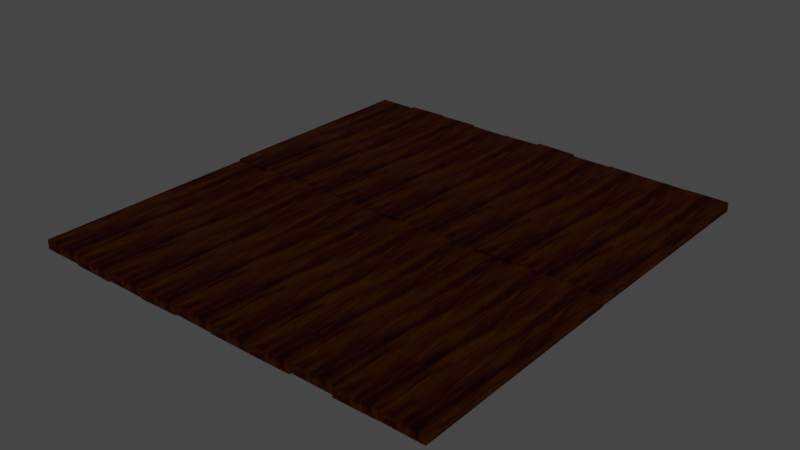 # Source: drewno.blend  (saved by Blender 2.80.75; exported with 4.5.12 LTS)
import bpy
from mathutils import Matrix  # noqa: F401  (used for matrix-valued properties, if any)

bpy.ops.wm.read_factory_settings(use_empty=True)
scene = bpy.context.scene
scene.name = 'Scene'

# ---- collections
col_collection = bpy.data.collections.new('Collection'); scene.collection.children.link(col_collection)

# ---- materials (node trees are filled in below, after node groups)
mat_material = bpy.data.materials.new('Material')

# ---- material node trees
mat_material.use_nodes = True; mat_material.node_tree.nodes.clear()
_N = mat_material.node_tree.nodes; _L = mat_material.node_tree.links
n0 = _N.new('ShaderNodeTexCoord'); n0.name = 'Texture Coordinate.001'; n0.location = (-1197, -577)
n1 = _N.new('ShaderNodeMapping'); n1.name = 'Mapping.001'; n1.location = (-987, -560)
n1.vector_type = 'VECTOR'
n1.inputs[3].default_value = (1.0, 0.1, 1.0)
n2 = _N.new('ShaderNodeTexNoise'); n2.name = 'Noise Texture'; n2.location = (-697, -622)
n2.inputs[2].default_value = 2.1
n3 = _N.new('ShaderNodeTexNoise'); n3.name = 'Noise Texture.001'; n3.location = (-470, -630)
n3.inputs[2].default_value = 2.0
n3.inputs[8].default_value = 1.45
n4 = _N.new('ShaderNodeTexNoise'); n4.name = 'Musgrave Texture.002'; n4.location = (330, 67)
n4.width = 150
n4.normalize = False
n4.inputs[2].default_value = 100.0
n4.inputs[3].default_value = 1.0
n4.inputs[4].default_value = 1.0
n4.inputs[5].default_value = 1.0
n5 = _N.new('ShaderNodeTexNoise'); n5.name = 'Musgrave Texture.001'; n5.location = (323, 382)
n5.width = 150
n5.normalize = False
n5.inputs[2].default_value = 50.0
n5.inputs[3].default_value = 0.0
n5.inputs[4].default_value = 1.0
n5.inputs[5].default_value = 1.0
n6 = _N.new('ShaderNodeTexNoise'); n6.name = 'Musgrave Texture'; n6.location = (156, 164)
n6.width = 150
n6.normalize = False
n6.inputs[2].default_value = 2.0
n6.inputs[3].default_value = 1.0
n6.inputs[4].default_value = 1.0
n6.inputs[5].default_value = 1.0
n7 = _N.new('ShaderNodeMix'); n7.name = 'Mix.001'; n7.location = (781, 105)
n7.data_type = 'RGBA'
n7.inputs[0].default_value = 0.7083
n8 = _N.new('ShaderNodeMapping'); n8.name = 'Mapping.004'; n8.location = (-472, -96)
n8.inputs[1].default_value = (0.0, 0.3, 0.0)
n9 = _N.new('ShaderNodeTexCoord'); n9.name = 'Texture Coordinate'; n9.location = (-1627, 218)
n10 = _N.new('ShaderNodeMapping'); n10.name = 'Mapping'; n10.location = (-1336, 178)
n10.inputs[3].default_value = (1.0, 0.1, 1.0)
n11 = _N.new('ShaderNodeVectorCurve'); n11.name = 'Vector Curves'; n11.location = (-990, 176)
_c = n11.mapping.curves[0]
while len(_c.points) > 2: _c.points.remove(_c.points[-1])
_c.points[0].location = (-1.0, -1.0); _c.points[0].handle_type = 'AUTO'
_c.points[1].location = (-0.25455, -0.4125); _c.points[1].handle_type = 'AUTO'
_p = _c.points.new(0.44545, 0.2875); _p.handle_type = 'AUTO'
_p = _c.points.new(1.0, 1.0); _p.handle_type = 'AUTO'
_c = n11.mapping.curves[1]
while len(_c.points) > 2: _c.points.remove(_c.points[-1])
_c.points[0].location = (-1.0, -1.0); _c.points[0].handle_type = 'AUTO'
_c.points[1].location = (-0.31818, -0.4); _c.points[1].handle_type = 'AUTO'
_p = _c.points.new(0.55455, 0.125); _p.handle_type = 'AUTO'
_p = _c.points.new(1.0, 1.0); _p.handle_type = 'AUTO'
n11.mapping.update()
n12 = _N.new('ShaderNodeMapping'); n12.name = 'Mapping.002'; n12.location = (-571, 256)
n12.inputs[1].default_value = (0.0, 5.0, 0.0)
n13 = _N.new('ShaderNodeMix'); n13.name = 'Mix.004'; n13.location = (1064, 715)
n13.data_type = 'RGBA'
n13.inputs[6].default_value = (0.08346, 0.03524, 0.01687, 1.0)
n13.inputs[7].default_value = (0.7476, 0.2793, 0.01908, 1.0)
n14 = _N.new('ShaderNodeMix'); n14.name = 'Mix.003'; n14.location = (872, 495)
n14.data_type = 'RGBA'
n14.blend_type = 'BURN'
n14.inputs[0].default_value = 0.1083
n15 = _N.new('ShaderNodeMix'); n15.name = 'Mix'; n15.location = (545, 435)
n15.data_type = 'RGBA'
n15.blend_type = 'OVERLAY'
n15.inputs[0].default_value = 1.0
n16 = _N.new('ShaderNodeMix'); n16.name = 'Mix.005'; n16.location = (1220, 628)
n16.data_type = 'RGBA'
n16.blend_type = 'BURN'
n16.inputs[0].default_value = 0.125
n17 = _N.new('ShaderNodeEmission'); n17.name = 'Emission Viewer'; n17.location = (1462, 646)
n17.label = 'Viewer'
n17.hide = True
n18 = _N.new('ShaderNodeOutputMaterial'); n18.name = 'Material Output'; n18.location = (2091, 489)
n19 = _N.new('ShaderNodeBsdfPrincipled'); n19.name = 'Principled BSDF'; n19.location = (1537, 524)
n19.distribution = 'GGX'
n19.subsurface_method = 'BURLEY'
n19.inputs[2].default_value = 0.7609
n19.inputs[3].default_value = 1.45
n19.inputs[13].default_value = 0.2174
n19.inputs[27].default_value = (0.0, 0.0, 0.0, 1.0)
n19.inputs[28].default_value = 1.0
n20 = _N.new('ShaderNodeObjectInfo'); n20.name = 'Object Info'; n20.location = (-466, 533)
n21 = _N.new('ShaderNodeMix'); n21.name = 'Mix.002'; n21.location = (-61, 396)
n21.data_type = 'RGBA'
n22 = _N.new('ShaderNodeVectorMath'); n22.name = 'Vector Math'; n22.location = (0, 0)
n22.operation = 'MINIMUM'
n22.inputs[1].default_value = (1.0, 1.0, 1.0)
_L.new(n10.outputs[0], n11.inputs[1])
_L.new(n6.outputs[0], n5.inputs[0])
_L.new(n6.outputs[0], n4.inputs[0])
_L.new(n5.outputs[0], n15.inputs[6])
_L.new(n4.outputs[0], n15.inputs[7])
_L.new(n0.outputs[3], n1.inputs[0])
_L.new(n2.outputs[1], n3.inputs[0])
_L.new(n15.outputs[2], n7.inputs[6])
_L.new(n3.outputs[0], n7.inputs[7])
_L.new(n9.outputs[3], n10.inputs[0])
_L.new(n11.outputs[0], n12.inputs[0])
_L.new(n12.outputs[0], n21.inputs[6])
_L.new(n11.outputs[0], n8.inputs[0])
_L.new(n21.outputs[2], n6.inputs[0])
_L.new(n8.outputs[0], n21.inputs[7])
_L.new(n7.outputs[2], n14.inputs[6])
_L.new(n7.outputs[2], n14.inputs[7])
_L.new(n14.outputs[2], n13.inputs[0])
_L.new(n13.outputs[2], n16.inputs[6])
_L.new(n14.outputs[2], n16.inputs[7])
_L.new(n16.outputs[2], n19.inputs[0])
_L.new(n19.outputs[0], n18.inputs[0])
_L.new(n20.outputs[5], n21.inputs[0])
_L.new(n22.outputs[0], n2.inputs[0])
_L.new(n1.outputs[0], n22.inputs[0])
n18.is_active_output = True

# ---- world
world_world = bpy.data.worlds.new('World'); scene.world = world_world
world_world.use_nodes = True; world_world.node_tree.nodes.clear()
_N = world_world.node_tree.nodes; _L = world_world.node_tree.links
n0 = _N.new('ShaderNodeOutputWorld'); n0.name = 'World Output'; n0.location = (300, 300)
n1 = _N.new('ShaderNodeBackground'); n1.name = 'Background'; n1.location = (10, 300)
n1.inputs[0].default_value = (0.05088, 0.05088, 0.05088, 1.0)
_L.new(n1.outputs[0], n0.inputs[0])
n0.is_active_output = True
world_world.color = (0.05088, 0.05088, 0.05088)
world_world.use_sun_shadow = False
world_world.sun_shadow_jitter_overblur = 0.0

# ---- meshes
me_cube = bpy.data.meshes.new('Cube')
me_cube.from_pydata([(1.0, 5.368, 0.2208), (1.0, 5.368, -0.2208), (1.0, -5.368, 0.2208), (1.0, -5.368, -0.2208), (-1.0, 5.368, 0.2208), (-1.0, 5.368, -0.2208), (-1.0, -5.368, 0.2208), (-1.0, -5.368, -0.2208)], [], [(0, 4, 6, 2), (3, 2, 6, 7), (7, 6, 4, 5), (5, 1, 3, 7), (1, 0, 2, 3), (5, 4, 0, 1)])
_uv = me_cube.uv_layers.new(name='UVMap')
_uv.uv.foreach_set('vector', [0.4397, 0.0, 0.6897, 0.0, 0.6897, 0.25, 0.4397, 0.25, 0.4397, 0.25, 0.6897, 0.25, 0.6897, 0.5, 0.4397, 0.5, 0.4397, 0.5, 0.6897, 0.5, 0.6897, 0.75, 0.4397, 0.75, 0.4397, 0.75, 0.6897, 0.75, 0.6897, 1.0, 0.4397, 1.0, 0.1897, 0.5, 0.4397, 0.5, 0.4397, 0.75, 0.1897, 0.75, 0.6897, 0.5, 0.9397, 0.5, 0.9397, 0.75, 0.6897, 0.75])
me_cube.materials.append(mat_material)
me_cube.use_remesh_preserve_volume = False
me_cube.use_remesh_preserve_attributes = False
me_cube.use_mirror_vertex_groups = False
me_cube.update()
me_cube_001 = bpy.data.meshes.new('Cube.001')
me_cube_001.from_pydata([(1.0, 5.368, 0.2208), (1.0, 5.368, -0.2208), (1.0, -5.368, 0.2208), (1.0, -5.368, -0.2208), (-1.0, 5.368, 0.2208), (-1.0, 5.368, -0.2208), (-1.0, -5.368, 0.2208), (-1.0, -5.368, -0.2208)], [], [(0, 4, 6, 2), (3, 2, 6, 7), (7, 6, 4, 5), (5, 1, 3, 7), (1, 0, 2, 3), (5, 4, 0, 1)])
_uv = me_cube_001.uv_layers.new(name='UVMap')
_uv.uv.foreach_set('vector', [0.375, 0.0, 0.625, 0.0, 0.625, 0.25, 0.375, 0.25, 0.375, 0.25, 0.625, 0.25, 0.625, 0.5, 0.375, 0.5, 0.375, 0.5, 0.625, 0.5, 0.625, 0.75, 0.375, 0.75, 0.375, 0.75, 0.625, 0.75, 0.625, 1.0, 0.375, 1.0, 0.125, 0.5, 0.375, 0.5, 0.375, 0.75, 0.125, 0.75, 0.625, 0.5, 0.875, 0.5, 0.875, 0.75, 0.625, 0.75])
me_cube_001.materials.append(mat_material)
me_cube_001.use_remesh_preserve_volume = False
me_cube_001.use_remesh_preserve_attributes = False
me_cube_001.use_mirror_vertex_groups = False
me_cube_001.update()
me_cube_002 = bpy.data.meshes.new('Cube.002')
me_cube_002.from_pydata([(1.0, 5.368, 0.2208), (1.0, 5.368, -0.2208), (1.0, -5.368, 0.2208), (1.0, -5.368, -0.2208), (-1.0, 5.368, 0.2208), (-1.0, 5.368, -0.2208), (-1.0, -5.368, 0.2208), (-1.0, -5.368, -0.2208)], [], [(0, 4, 6, 2), (3, 2, 6, 7), (7, 6, 4, 5), (5, 1, 3, 7), (1, 0, 2, 3), (5, 4, 0, 1)])
_uv = me_cube_002.uv_layers.new(name='UVMap')
_uv.uv.foreach_set('vector', [0.3822, 0.0, 0.6322, 0.0, 0.6322, 0.25, 0.3822, 0.25, 0.3822, 0.25, 0.6322, 0.25, 0.6322, 0.5, 0.3822, 0.5, 0.3822, 0.5, 0.6322, 0.5, 0.6322, 0.75, 0.3822, 0.75, 0.3822, 0.75, 0.6322, 0.75, 0.6322, 1.0, 0.3822, 1.0, 0.1322, 0.5, 0.3822, 0.5, 0.3822, 0.75, 0.1322, 0.75, 0.6322, 0.5, 0.8822, 0.5, 0.8822, 0.75, 0.6322, 0.75])
me_cube_002.materials.append(mat_material)
me_cube_002.use_remesh_preserve_volume = False
me_cube_002.use_remesh_preserve_attributes = False
me_cube_002.use_mirror_vertex_groups = False
me_cube_002.update()
me_cube_003 = bpy.data.meshes.new('Cube.003')
me_cube_003.from_pydata([(1.0, 5.368, 0.2208), (1.0, 5.368, -0.2208), (1.0, -5.368, 0.2208), (1.0, -5.368, -0.2208), (-1.0, 5.368, 0.2208), (-1.0, 5.368, -0.2208), (-1.0, -5.368, 0.2208), (-1.0, -5.368, -0.2208)], [], [(0, 4, 6, 2), (3, 2, 6, 7), (7, 6, 4, 5), (5, 1, 3, 7), (1, 0, 2, 3), (5, 4, 0, 1)])
_uv = me_cube_003.uv_layers.new(name='UVMap')
_uv.uv.foreach_set('vector', [0.3894, 0.0, 0.6394, 0.0, 0.6394, 0.25, 0.3894, 0.25, 0.3894, 0.25, 0.6394, 0.25, 0.6394, 0.5, 0.3894, 0.5, 0.3894, 0.5, 0.6394, 0.5, 0.6394, 0.75, 0.3894, 0.75, 0.3894, 0.75, 0.6394, 0.75, 0.6394, 1.0, 0.3894, 1.0, 0.1394, 0.5, 0.3894, 0.5, 0.3894, 0.75, 0.1394, 0.75, 0.6394, 0.5, 0.8894, 0.5, 0.8894, 0.75, 0.6394, 0.75])
me_cube_003.materials.append(mat_material)
me_cube_003.use_remesh_preserve_volume = False
me_cube_003.use_remesh_preserve_attributes = False
me_cube_003.use_mirror_vertex_groups = False
me_cube_003.update()
me_cube_004 = bpy.data.meshes.new('Cube.004')
me_cube_004.from_pydata([(1.0, 5.368, 0.2208), (1.0, 5.368, -0.2208), (1.0, -5.368, 0.2208), (1.0, -5.368, -0.2208), (-1.0, 5.368, 0.2208), (-1.0, 5.368, -0.2208), (-1.0, -5.368, 0.2208), (-1.0, -5.368, -0.2208)], [], [(0, 4, 6, 2), (3, 2, 6, 7), (7, 6, 4, 5), (5, 1, 3, 7), (1, 0, 2, 3), (5, 4, 0, 1)])
_uv = me_cube_004.uv_layers.new(name='UVMap')
_uv.uv.foreach_set('vector', [0.3966, 0.0, 0.6466, 0.0, 0.6466, 0.25, 0.3966, 0.25, 0.3966, 0.25, 0.6466, 0.25, 0.6466, 0.5, 0.3966, 0.5, 0.3966, 0.5, 0.6466, 0.5, 0.6466, 0.75, 0.3966, 0.75, 0.3966, 0.75, 0.6466, 0.75, 0.6466, 1.0, 0.3966, 1.0, 0.1466, 0.5, 0.3966, 0.5, 0.3966, 0.75, 0.1466, 0.75, 0.6466, 0.5, 0.8966, 0.5, 0.8966, 0.75, 0.6466, 0.75])
me_cube_004.materials.append(mat_material)
me_cube_004.use_remesh_preserve_volume = False
me_cube_004.use_remesh_preserve_attributes = False
me_cube_004.use_mirror_vertex_groups = False
me_cube_004.update()
me_cube_005 = bpy.data.meshes.new('Cube.005')
me_cube_005.from_pydata([(1.0, 5.368, 0.2208), (1.0, 5.368, -0.2208), (1.0, -5.368, 0.2208), (1.0, -5.368, -0.2208), (-1.0, 5.368, 0.2208), (-1.0, 5.368, -0.2208), (-1.0, -5.368, 0.2208), (-1.0, -5.368, -0.2208)], [], [(0, 4, 6, 2), (3, 2, 6, 7), (7, 6, 4, 5), (5, 1, 3, 7), (1, 0, 2, 3), (5, 4, 0, 1)])
_uv = me_cube_005.uv_layers.new(name='UVMap')
_uv.uv.foreach_set('vector', [0.4038, 0.0, 0.6538, 0.0, 0.6538, 0.25, 0.4038, 0.25, 0.4038, 0.25, 0.6538, 0.25, 0.6538, 0.5, 0.4038, 0.5, 0.4038, 0.5, 0.6538, 0.5, 0.6538, 0.75, 0.4038, 0.75, 0.4038, 0.75, 0.6538, 0.75, 0.6538, 1.0, 0.4038, 1.0, 0.1538, 0.5, 0.4038, 0.5, 0.4038, 0.75, 0.1538, 0.75, 0.6538, 0.5, 0.9038, 0.5, 0.9038, 0.75, 0.6538, 0.75])
me_cube_005.materials.append(mat_material)
me_cube_005.use_remesh_preserve_volume = False
me_cube_005.use_remesh_preserve_attributes = False
me_cube_005.use_mirror_vertex_groups = False
me_cube_005.update()
me_cube_006 = bpy.data.meshes.new('Cube.006')
me_cube_006.from_pydata([(1.0, 5.368, 0.2208), (1.0, 5.368, -0.2208), (1.0, -5.368, 0.2208), (1.0, -5.368, -0.2208), (-1.0, 5.368, 0.2208), (-1.0, 5.368, -0.2208), (-1.0, -5.368, 0.2208), (-1.0, -5.368, -0.2208)], [], [(0, 4, 6, 2), (3, 2, 6, 7), (7, 6, 4, 5), (5, 1, 3, 7), (1, 0, 2, 3), (5, 4, 0, 1)])
_uv = me_cube_006.uv_layers.new(name='UVMap')
_uv.uv.foreach_set('vector', [0.411, 0.0, 0.661, 0.0, 0.661, 0.25, 0.411, 0.25, 0.411, 0.25, 0.661, 0.25, 0.661, 0.5, 0.411, 0.5, 0.411, 0.5, 0.661, 0.5, 0.661, 0.75, 0.411, 0.75, 0.411, 0.75, 0.661, 0.75, 0.661, 1.0, 0.411, 1.0, 0.161, 0.5, 0.411, 0.5, 0.411, 0.75, 0.161, 0.75, 0.661, 0.5, 0.911, 0.5, 0.911, 0.75, 0.661, 0.75])
me_cube_006.materials.append(mat_material)
me_cube_006.use_remesh_preserve_volume = False
me_cube_006.use_remesh_preserve_attributes = False
me_cube_006.use_mirror_vertex_groups = False
me_cube_006.update()
me_cube_007 = bpy.data.meshes.new('Cube.007')
me_cube_007.from_pydata([(1.0, 5.368, 0.2208), (1.0, 5.368, -0.2208), (1.0, -5.368, 0.2208), (1.0, -5.368, -0.2208), (-1.0, 5.368, 0.2208), (-1.0, 5.368, -0.2208), (-1.0, -5.368, 0.2208), (-1.0, -5.368, -0.2208)], [], [(0, 4, 6, 2), (3, 2, 6, 7), (7, 6, 4, 5), (5, 1, 3, 7), (1, 0, 2, 3), (5, 4, 0, 1)])
_uv = me_cube_007.uv_layers.new(name='UVMap')
_uv.uv.foreach_set('vector', [0.4182, 0.0, 0.6682, 0.0, 0.6682, 0.25, 0.4182, 0.25, 0.4182, 0.25, 0.6682, 0.25, 0.6682, 0.5, 0.4182, 0.5, 0.4182, 0.5, 0.6682, 0.5, 0.6682, 0.75, 0.4182, 0.75, 0.4182, 0.75, 0.6682, 0.75, 0.6682, 1.0, 0.4182, 1.0, 0.1682, 0.5, 0.4182, 0.5, 0.4182, 0.75, 0.1682, 0.75, 0.6682, 0.5, 0.9182, 0.5, 0.9182, 0.75, 0.6682, 0.75])
me_cube_007.materials.append(mat_material)
me_cube_007.use_remesh_preserve_volume = False
me_cube_007.use_remesh_preserve_attributes = False
me_cube_007.use_mirror_vertex_groups = False
me_cube_007.update()
me_cube_008 = bpy.data.meshes.new('Cube.008')
me_cube_008.from_pydata([(1.0, 5.368, 0.2208), (1.0, 5.368, -0.2208), (1.0, -5.368, 0.2208), (1.0, -5.368, -0.2208), (-1.0, 5.368, 0.2208), (-1.0, 5.368, -0.2208), (-1.0, -5.368, 0.2208), (-1.0, -5.368, -0.2208)], [], [(0, 4, 6, 2), (3, 2, 6, 7), (7, 6, 4, 5), (5, 1, 3, 7), (1, 0, 2, 3), (5, 4, 0, 1)])
_uv = me_cube_008.uv_layers.new(name='UVMap')
_uv.uv.foreach_set('vector', [0.4254, 0.0, 0.6754, 0.0, 0.6754, 0.25, 0.4254, 0.25, 0.4254, 0.25, 0.6754, 0.25, 0.6754, 0.5, 0.4254, 0.5, 0.4254, 0.5, 0.6754, 0.5, 0.6754, 0.75, 0.4254, 0.75, 0.4254, 0.75, 0.6754, 0.75, 0.6754, 1.0, 0.4254, 1.0, 0.1754, 0.5, 0.4254, 0.5, 0.4254, 0.75, 0.1754, 0.75, 0.6754, 0.5, 0.9254, 0.5, 0.9254, 0.75, 0.6754, 0.75])
me_cube_008.materials.append(mat_material)
me_cube_008.use_remesh_preserve_volume = False
me_cube_008.use_remesh_preserve_attributes = False
me_cube_008.use_mirror_vertex_groups = False
me_cube_008.update()
me_cube_009 = bpy.data.meshes.new('Cube.009')
me_cube_009.from_pydata([(1.0, 5.368, 0.2208), (1.0, 5.368, -0.2208), (1.0, -5.368, 0.2208), (1.0, -5.368, -0.2208), (-1.0, 5.368, 0.2208), (-1.0, 5.368, -0.2208), (-1.0, -5.368, 0.2208), (-1.0, -5.368, -0.2208)], [], [(0, 4, 6, 2), (3, 2, 6, 7), (7, 6, 4, 5), (5, 1, 3, 7), (1, 0, 2, 3), (5, 4, 0, 1)])
_uv = me_cube_009.uv_layers.new(name='UVMap')
_uv.uv.foreach_set('vector', [0.4326, 0.0, 0.6826, 0.0, 0.6826, 0.25, 0.4326, 0.25, 0.4326, 0.25, 0.6826, 0.25, 0.6826, 0.5, 0.4326, 0.5, 0.4326, 0.5, 0.6826, 0.5, 0.6826, 0.75, 0.4326, 0.75, 0.4326, 0.75, 0.6826, 0.75, 0.6826, 1.0, 0.4326, 1.0, 0.1826, 0.5, 0.4326, 0.5, 0.4326, 0.75, 0.1826, 0.75, 0.6826, 0.5, 0.9326, 0.5, 0.9326, 0.75, 0.6826, 0.75])
me_cube_009.materials.append(mat_material)
me_cube_009.use_remesh_preserve_volume = False
me_cube_009.use_remesh_preserve_attributes = False
me_cube_009.use_mirror_vertex_groups = False
me_cube_009.update()
me_cube_010 = bpy.data.meshes.new('Cube.010')
me_cube_010.from_pydata([(1.0, 5.368, 0.2208), (1.0, 5.368, -0.2208), (1.0, -5.368, 0.2208), (1.0, -5.368, -0.2208), (-1.0, 5.368, 0.2208), (-1.0, 5.368, -0.2208), (-1.0, -5.368, 0.2208), (-1.0, -5.368, -0.2208)], [], [(0, 4, 6, 2), (3, 2, 6, 7), (7, 6, 4, 5), (5, 1, 3, 7), (1, 0, 2, 3), (5, 4, 0, 1)])
_uv = me_cube_010.uv_layers.new(name='UVMap')
_uv.uv.foreach_set('vector', [0.4397, 0.0, 0.6897, 0.0, 0.6897, 0.25, 0.4397, 0.25, 0.4397, 0.25, 0.6897, 0.25, 0.6897, 0.5, 0.4397, 0.5, 0.4397, 0.5, 0.6897, 0.5, 0.6897, 0.75, 0.4397, 0.75, 0.4397, 0.75, 0.6897, 0.75, 0.6897, 1.0, 0.4397, 1.0, 0.1897, 0.5, 0.4397, 0.5, 0.4397, 0.75, 0.1897, 0.75, 0.6897, 0.5, 0.9397, 0.5, 0.9397, 0.75, 0.6897, 0.75])
me_cube_010.materials.append(mat_material)
me_cube_010.use_remesh_preserve_volume = False
me_cube_010.use_remesh_preserve_attributes = False
me_cube_010.use_mirror_vertex_groups = False
me_cube_010.update()
me_cube_011 = bpy.data.meshes.new('Cube.011')
me_cube_011.from_pydata([(1.0, 5.368, 0.2208), (1.0, 5.368, -0.2208), (1.0, -5.368, 0.2208), (1.0, -5.368, -0.2208), (-1.0, 5.368, 0.2208), (-1.0, 5.368, -0.2208), (-1.0, -5.368, 0.2208), (-1.0, -5.368, -0.2208)], [], [(0, 4, 6, 2), (3, 2, 6, 7), (7, 6, 4, 5), (5, 1, 3, 7), (1, 0, 2, 3), (5, 4, 0, 1)])
_uv = me_cube_011.uv_layers.new(name='UVMap')
_uv.uv.foreach_set('vector', [0.375, 0.0, 0.625, 0.0, 0.625, 0.25, 0.375, 0.25, 0.375, 0.25, 0.625, 0.25, 0.625, 0.5, 0.375, 0.5, 0.375, 0.5, 0.625, 0.5, 0.625, 0.75, 0.375, 0.75, 0.375, 0.75, 0.625, 0.75, 0.625, 1.0, 0.375, 1.0, 0.125, 0.5, 0.375, 0.5, 0.375, 0.75, 0.125, 0.75, 0.625, 0.5, 0.875, 0.5, 0.875, 0.75, 0.625, 0.75])
me_cube_011.materials.append(mat_material)
me_cube_011.use_remesh_preserve_volume = False
me_cube_011.use_remesh_preserve_attributes = False
me_cube_011.use_mirror_vertex_groups = False
me_cube_011.update()
me_cube_012 = bpy.data.meshes.new('Cube.012')
me_cube_012.from_pydata([(1.0, 5.368, 0.2208), (1.0, 5.368, -0.2208), (1.0, -5.368, 0.2208), (1.0, -5.368, -0.2208), (-1.0, 5.368, 0.2208), (-1.0, 5.368, -0.2208), (-1.0, -5.368, 0.2208), (-1.0, -5.368, -0.2208)], [], [(0, 4, 6, 2), (3, 2, 6, 7), (7, 6, 4, 5), (5, 1, 3, 7), (1, 0, 2, 3), (5, 4, 0, 1)])
_uv = me_cube_012.uv_layers.new(name='UVMap')
_uv.uv.foreach_set('vector', [0.3822, 0.0, 0.6322, 0.0, 0.6322, 0.25, 0.3822, 0.25, 0.3822, 0.25, 0.6322, 0.25, 0.6322, 0.5, 0.3822, 0.5, 0.3822, 0.5, 0.6322, 0.5, 0.6322, 0.75, 0.3822, 0.75, 0.3822, 0.75, 0.6322, 0.75, 0.6322, 1.0, 0.3822, 1.0, 0.1322, 0.5, 0.3822, 0.5, 0.3822, 0.75, 0.1322, 0.75, 0.6322, 0.5, 0.8822, 0.5, 0.8822, 0.75, 0.6322, 0.75])
me_cube_012.materials.append(mat_material)
me_cube_012.use_remesh_preserve_volume = False
me_cube_012.use_remesh_preserve_attributes = False
me_cube_012.use_mirror_vertex_groups = False
me_cube_012.update()
me_cube_013 = bpy.data.meshes.new('Cube.013')
me_cube_013.from_pydata([(1.0, 5.368, 0.2208), (1.0, 5.368, -0.2208), (1.0, -5.368, 0.2208), (1.0, -5.368, -0.2208), (-1.0, 5.368, 0.2208), (-1.0, 5.368, -0.2208), (-1.0, -5.368, 0.2208), (-1.0, -5.368, -0.2208)], [], [(0, 4, 6, 2), (3, 2, 6, 7), (7, 6, 4, 5), (5, 1, 3, 7), (1, 0, 2, 3), (5, 4, 0, 1)])
_uv = me_cube_013.uv_layers.new(name='UVMap')
_uv.uv.foreach_set('vector', [0.3894, 0.0, 0.6394, 0.0, 0.6394, 0.25, 0.3894, 0.25, 0.3894, 0.25, 0.6394, 0.25, 0.6394, 0.5, 0.3894, 0.5, 0.3894, 0.5, 0.6394, 0.5, 0.6394, 0.75, 0.3894, 0.75, 0.3894, 0.75, 0.6394, 0.75, 0.6394, 1.0, 0.3894, 1.0, 0.1394, 0.5, 0.3894, 0.5, 0.3894, 0.75, 0.1394, 0.75, 0.6394, 0.5, 0.8894, 0.5, 0.8894, 0.75, 0.6394, 0.75])
me_cube_013.materials.append(mat_material)
me_cube_013.use_remesh_preserve_volume = False
me_cube_013.use_remesh_preserve_attributes = False
me_cube_013.use_mirror_vertex_groups = False
me_cube_013.update()
me_cube_014 = bpy.data.meshes.new('Cube.014')
me_cube_014.from_pydata([(1.0, 5.368, 0.2208), (1.0, 5.368, -0.2208), (1.0, -5.368, 0.2208), (1.0, -5.368, -0.2208), (-1.0, 5.368, 0.2208), (-1.0, 5.368, -0.2208), (-1.0, -5.368, 0.2208), (-1.0, -5.368, -0.2208)], [], [(0, 4, 6, 2), (3, 2, 6, 7), (7, 6, 4, 5), (5, 1, 3, 7), (1, 0, 2, 3), (5, 4, 0, 1)])
_uv = me_cube_014.uv_layers.new(name='UVMap')
_uv.uv.foreach_set('vector', [0.3966, 0.0, 0.6466, 0.0, 0.6466, 0.25, 0.3966, 0.25, 0.3966, 0.25, 0.6466, 0.25, 0.6466, 0.5, 0.3966, 0.5, 0.3966, 0.5, 0.6466, 0.5, 0.6466, 0.75, 0.3966, 0.75, 0.3966, 0.75, 0.6466, 0.75, 0.6466, 1.0, 0.3966, 1.0, 0.1466, 0.5, 0.3966, 0.5, 0.3966, 0.75, 0.1466, 0.75, 0.6466, 0.5, 0.8966, 0.5, 0.8966, 0.75, 0.6466, 0.75])
me_cube_014.materials.append(mat_material)
me_cube_014.use_remesh_preserve_volume = False
me_cube_014.use_remesh_preserve_attributes = False
me_cube_014.use_mirror_vertex_groups = False
me_cube_014.update()
me_cube_015 = bpy.data.meshes.new('Cube.015')
me_cube_015.from_pydata([(1.0, 5.368, 0.2208), (1.0, 5.368, -0.2208), (1.0, -5.368, 0.2208), (1.0, -5.368, -0.2208), (-1.0, 5.368, 0.2208), (-1.0, 5.368, -0.2208), (-1.0, -5.368, 0.2208), (-1.0, -5.368, -0.2208)], [], [(0, 4, 6, 2), (3, 2, 6, 7), (7, 6, 4, 5), (5, 1, 3, 7), (1, 0, 2, 3), (5, 4, 0, 1)])
_uv = me_cube_015.uv_layers.new(name='UVMap')
_uv.uv.foreach_set('vector', [0.4038, 0.0, 0.6538, 0.0, 0.6538, 0.25, 0.4038, 0.25, 0.4038, 0.25, 0.6538, 0.25, 0.6538, 0.5, 0.4038, 0.5, 0.4038, 0.5, 0.6538, 0.5, 0.6538, 0.75, 0.4038, 0.75, 0.4038, 0.75, 0.6538, 0.75, 0.6538, 1.0, 0.4038, 1.0, 0.1538, 0.5, 0.4038, 0.5, 0.4038, 0.75, 0.1538, 0.75, 0.6538, 0.5, 0.9038, 0.5, 0.9038, 0.75, 0.6538, 0.75])
me_cube_015.materials.append(mat_material)
me_cube_015.use_remesh_preserve_volume = False
me_cube_015.use_remesh_preserve_attributes = False
me_cube_015.use_mirror_vertex_groups = False
me_cube_015.update()
me_cube_016 = bpy.data.meshes.new('Cube.016')
me_cube_016.from_pydata([(1.0, 5.368, 0.2208), (1.0, 5.368, -0.2208), (1.0, -5.368, 0.2208), (1.0, -5.368, -0.2208), (-1.0, 5.368, 0.2208), (-1.0, 5.368, -0.2208), (-1.0, -5.368, 0.2208), (-1.0, -5.368, -0.2208)], [], [(0, 4, 6, 2), (3, 2, 6, 7), (7, 6, 4, 5), (5, 1, 3, 7), (1, 0, 2, 3), (5, 4, 0, 1)])
_uv = me_cube_016.uv_layers.new(name='UVMap')
_uv.uv.foreach_set('vector', [0.411, 0.0, 0.661, 0.0, 0.661, 0.25, 0.411, 0.25, 0.411, 0.25, 0.661, 0.25, 0.661, 0.5, 0.411, 0.5, 0.411, 0.5, 0.661, 0.5, 0.661, 0.75, 0.411, 0.75, 0.411, 0.75, 0.661, 0.75, 0.661, 1.0, 0.411, 1.0, 0.161, 0.5, 0.411, 0.5, 0.411, 0.75, 0.161, 0.75, 0.661, 0.5, 0.911, 0.5, 0.911, 0.75, 0.661, 0.75])
me_cube_016.materials.append(mat_material)
me_cube_016.use_remesh_preserve_volume = False
me_cube_016.use_remesh_preserve_attributes = False
me_cube_016.use_mirror_vertex_groups = False
me_cube_016.update()
me_cube_017 = bpy.data.meshes.new('Cube.017')
me_cube_017.from_pydata([(1.0, 5.368, 0.2208), (1.0, 5.368, -0.2208), (1.0, -5.368, 0.2208), (1.0, -5.368, -0.2208), (-1.0, 5.368, 0.2208), (-1.0, 5.368, -0.2208), (-1.0, -5.368, 0.2208), (-1.0, -5.368, -0.2208)], [], [(0, 4, 6, 2), (3, 2, 6, 7), (7, 6, 4, 5), (5, 1, 3, 7), (1, 0, 2, 3), (5, 4, 0, 1)])
_uv = me_cube_017.uv_layers.new(name='UVMap')
_uv.uv.foreach_set('vector', [0.4182, 0.0, 0.6682, 0.0, 0.6682, 0.25, 0.4182, 0.25, 0.4182, 0.25, 0.6682, 0.25, 0.6682, 0.5, 0.4182, 0.5, 0.4182, 0.5, 0.6682, 0.5, 0.6682, 0.75, 0.4182, 0.75, 0.4182, 0.75, 0.6682, 0.75, 0.6682, 1.0, 0.4182, 1.0, 0.1682, 0.5, 0.4182, 0.5, 0.4182, 0.75, 0.1682, 0.75, 0.6682, 0.5, 0.9182, 0.5, 0.9182, 0.75, 0.6682, 0.75])
me_cube_017.materials.append(mat_material)
me_cube_017.use_remesh_preserve_volume = False
me_cube_017.use_remesh_preserve_attributes = False
me_cube_017.use_mirror_vertex_groups = False
me_cube_017.update()
me_cube_018 = bpy.data.meshes.new('Cube.018')
me_cube_018.from_pydata([(1.0, 5.368, 0.2208), (1.0, 5.368, -0.2208), (1.0, -5.368, 0.2208), (1.0, -5.368, -0.2208), (-1.0, 5.368, 0.2208), (-1.0, 5.368, -0.2208), (-1.0, -5.368, 0.2208), (-1.0, -5.368, -0.2208)], [], [(0, 4, 6, 2), (3, 2, 6, 7), (7, 6, 4, 5), (5, 1, 3, 7), (1, 0, 2, 3), (5, 4, 0, 1)])
_uv = me_cube_018.uv_layers.new(name='UVMap')
_uv.uv.foreach_set('vector', [0.4254, 0.0, 0.6754, 0.0, 0.6754, 0.25, 0.4254, 0.25, 0.4254, 0.25, 0.6754, 0.25, 0.6754, 0.5, 0.4254, 0.5, 0.4254, 0.5, 0.6754, 0.5, 0.6754, 0.75, 0.4254, 0.75, 0.4254, 0.75, 0.6754, 0.75, 0.6754, 1.0, 0.4254, 1.0, 0.1754, 0.5, 0.4254, 0.5, 0.4254, 0.75, 0.1754, 0.75, 0.6754, 0.5, 0.9254, 0.5, 0.9254, 0.75, 0.6754, 0.75])
me_cube_018.materials.append(mat_material)
me_cube_018.use_remesh_preserve_volume = False
me_cube_018.use_remesh_preserve_attributes = False
me_cube_018.use_mirror_vertex_groups = False
me_cube_018.update()
me_cube_019 = bpy.data.meshes.new('Cube.019')
me_cube_019.from_pydata([(1.0, 5.368, 0.2208), (1.0, 5.368, -0.2208), (1.0, -5.368, 0.2208), (1.0, -5.368, -0.2208), (-1.0, 5.368, 0.2208), (-1.0, 5.368, -0.2208), (-1.0, -5.368, 0.2208), (-1.0, -5.368, -0.2208)], [], [(0, 4, 6, 2), (3, 2, 6, 7), (7, 6, 4, 5), (5, 1, 3, 7), (1, 0, 2, 3), (5, 4, 0, 1)])
_uv = me_cube_019.uv_layers.new(name='UVMap')
_uv.uv.foreach_set('vector', [0.4326, 0.0, 0.6826, 0.0, 0.6826, 0.25, 0.4326, 0.25, 0.4326, 0.25, 0.6826, 0.25, 0.6826, 0.5, 0.4326, 0.5, 0.4326, 0.5, 0.6826, 0.5, 0.6826, 0.75, 0.4326, 0.75, 0.4326, 0.75, 0.6826, 0.75, 0.6826, 1.0, 0.4326, 1.0, 0.1826, 0.5, 0.4326, 0.5, 0.4326, 0.75, 0.1826, 0.75, 0.6826, 0.5, 0.9326, 0.5, 0.9326, 0.75, 0.6826, 0.75])
me_cube_019.materials.append(mat_material)
me_cube_019.use_remesh_preserve_volume = False
me_cube_019.use_remesh_preserve_attributes = False
me_cube_019.use_mirror_vertex_groups = False
me_cube_019.update()

# ---- objects
ob_cube = bpy.data.objects.new('Cube', me_cube)
ob_cube_001 = bpy.data.objects.new('Cube.001', me_cube_001)
ob_cube_002 = bpy.data.objects.new('Cube.002', me_cube_002)
ob_cube_003 = bpy.data.objects.new('Cube.003', me_cube_003)
ob_cube_004 = bpy.data.objects.new('Cube.004', me_cube_004)
ob_cube_005 = bpy.data.objects.new('Cube.005', me_cube_005)
ob_cube_006 = bpy.data.objects.new('Cube.006', me_cube_006)
ob_cube_007 = bpy.data.objects.new('Cube.007', me_cube_007)
ob_cube_008 = bpy.data.objects.new('Cube.008', me_cube_008)
ob_cube_009 = bpy.data.objects.new('Cube.009', me_cube_009)
ob_cube_010 = bpy.data.objects.new('Cube.010', me_cube_010)
ob_cube_011 = bpy.data.objects.new('Cube.011', me_cube_011)
ob_cube_012 = bpy.data.objects.new('Cube.012', me_cube_012)
ob_cube_013 = bpy.data.objects.new('Cube.013', me_cube_013)
ob_cube_014 = bpy.data.objects.new('Cube.014', me_cube_014)
ob_cube_015 = bpy.data.objects.new('Cube.015', me_cube_015)
ob_cube_016 = bpy.data.objects.new('Cube.016', me_cube_016)
ob_cube_017 = bpy.data.objects.new('Cube.017', me_cube_017)
ob_cube_018 = bpy.data.objects.new('Cube.018', me_cube_018)
ob_cube_019 = bpy.data.objects.new('Cube.019', me_cube_019)

# ---- transforms, parenting, visibility, modifiers, constraints
ob_cube.location = (18.0, 10.74, 0.0)
ob_cube.rotation_euler = (-0.008415, 0.0003936, 0.0)
ob_cube.lock_rotations_4d = False
ob_cube.empty_display_type = 'ARROWS'
ob_cube.lineart.crease_threshold = 0.0
ob_cube_001.location = (0.0, 0.0, 0.0)
ob_cube_001.rotation_euler = (-0.007615, 0.008929, 0.0)
ob_cube_001.lock_rotations_4d = False
ob_cube_001.empty_display_type = 'ARROWS'
ob_cube_001.lineart.crease_threshold = 0.0
ob_cube_002.location = (2.0, 0.0, 0.0)
ob_cube_002.rotation_euler = (0.008023, 0.01392, 0.0)
ob_cube_002.lock_rotations_4d = False
ob_cube_002.empty_display_type = 'ARROWS'
ob_cube_002.lineart.crease_threshold = 0.0
ob_cube_003.location = (4.0, 0.0, 0.0)
ob_cube_003.rotation_euler = (-0.0008025, 0.01275, 0.0)
ob_cube_003.lock_rotations_4d = False
ob_cube_003.empty_display_type = 'ARROWS'
ob_cube_003.lineart.crease_threshold = 0.0
ob_cube_004.location = (6.0, 0.0, 0.0)
ob_cube_004.rotation_euler = (0.00587, -0.01741, 0.0)
ob_cube_004.lock_rotations_4d = False
ob_cube_004.empty_display_type = 'ARROWS'
ob_cube_004.lineart.crease_threshold = 0.0
ob_cube_005.location = (8.0, 0.0, 0.0)
ob_cube_005.rotation_euler = (-0.009124, 0.01632, 0.0)
ob_cube_005.lock_rotations_4d = False
ob_cube_005.empty_display_type = 'ARROWS'
ob_cube_005.lineart.crease_threshold = 0.0
ob_cube_006.location = (10.0, 0.0, 0.0)
ob_cube_006.rotation_euler = (0.00179, 0.00721, 0.0)
ob_cube_006.lock_rotations_4d = False
ob_cube_006.empty_display_type = 'ARROWS'
ob_cube_006.lineart.crease_threshold = 0.0
ob_cube_007.location = (12.0, 0.0, 0.0)
ob_cube_007.rotation_euler = (0.003361, -0.004018, 0.0)
ob_cube_007.lock_rotations_4d = False
ob_cube_007.empty_display_type = 'ARROWS'
ob_cube_007.lineart.crease_threshold = 0.0
ob_cube_008.location = (14.0, 0.0, 0.0)
ob_cube_008.rotation_euler = (-0.01432, 0.008992, 0.0)
ob_cube_008.lock_rotations_4d = False
ob_cube_008.empty_display_type = 'ARROWS'
ob_cube_008.lineart.crease_threshold = 0.0
ob_cube_009.location = (16.0, 0.0, 0.0)
ob_cube_009.rotation_euler = (0.007166, -0.007832, 0.0)
ob_cube_009.lock_rotations_4d = False
ob_cube_009.empty_display_type = 'ARROWS'
ob_cube_009.lineart.crease_threshold = 0.0
ob_cube_010.location = (18.0, 0.0, 0.0)
ob_cube_010.rotation_euler = (0.005594, 0.01732, 0.0)
ob_cube_010.lock_rotations_4d = False
ob_cube_010.empty_display_type = 'ARROWS'
ob_cube_010.lineart.crease_threshold = 0.0
ob_cube_011.location = (0.0, 10.74, 0.0)
ob_cube_011.rotation_euler = (-0.00897, 0.00808, 0.0)
ob_cube_011.lock_rotations_4d = False
ob_cube_011.empty_display_type = 'ARROWS'
ob_cube_011.lineart.crease_threshold = 0.0
ob_cube_012.location = (2.0, 10.74, 0.0)
ob_cube_012.rotation_euler = (0.0069, -0.01587, 0.0)
ob_cube_012.lock_rotations_4d = False
ob_cube_012.empty_display_type = 'ARROWS'
ob_cube_012.lineart.crease_threshold = 0.0
ob_cube_013.location = (4.0, 10.74, 0.0)
ob_cube_013.rotation_euler = (0.002651, -0.003798, 0.0)
ob_cube_013.lock_rotations_4d = False
ob_cube_013.empty_display_type = 'ARROWS'
ob_cube_013.lineart.crease_threshold = 0.0
ob_cube_014.location = (6.0, 10.74, 0.0)
ob_cube_014.rotation_euler = (-0.0101, 0.0105, 0.0)
ob_cube_014.lock_rotations_4d = False
ob_cube_014.empty_display_type = 'ARROWS'
ob_cube_014.lineart.crease_threshold = 0.0
ob_cube_015.location = (8.0, 10.74, 0.0)
ob_cube_015.rotation_euler = (-0.005226, -0.01116, 0.0)
ob_cube_015.lock_rotations_4d = False
ob_cube_015.empty_display_type = 'ARROWS'
ob_cube_015.lineart.crease_threshold = 0.0
ob_cube_016.location = (10.0, 10.74, 0.0)
ob_cube_016.rotation_euler = (0.01181, 0.01461, 0.0)
ob_cube_016.lock_rotations_4d = False
ob_cube_016.empty_display_type = 'ARROWS'
ob_cube_016.lineart.crease_threshold = 0.0
ob_cube_017.location = (12.0, 10.74, 0.0)
ob_cube_017.rotation_euler = (-0.008703, 0.003379, 0.0)
ob_cube_017.lock_rotations_4d = False
ob_cube_017.empty_display_type = 'ARROWS'
ob_cube_017.lineart.crease_threshold = 0.0
ob_cube_018.location = (14.0, 10.74, 0.0)
ob_cube_018.rotation_euler = (-0.004986, 0.01179, 0.0)
ob_cube_018.lock_rotations_4d = False
ob_cube_018.empty_display_type = 'ARROWS'
ob_cube_018.lineart.crease_threshold = 0.0
ob_cube_019.location = (16.0, 10.74, 0.0)
ob_cube_019.rotation_euler = (-0.009071, 0.01582, 0.0)
ob_cube_019.lock_rotations_4d = False
ob_cube_019.empty_display_type = 'ARROWS'
ob_cube_019.lineart.crease_threshold = 0.0

# ---- collection membership
col_collection.objects.link(ob_cube)
col_collection.objects.link(ob_cube_001)
col_collection.objects.link(ob_cube_002)
col_collection.objects.link(ob_cube_003)
col_collection.objects.link(ob_cube_004)
col_collection.objects.link(ob_cube_005)
col_collection.objects.link(ob_cube_006)
col_collection.objects.link(ob_cube_007)
col_collection.objects.link(ob_cube_008)
col_collection.objects.link(ob_cube_009)
col_collection.objects.link(ob_cube_010)
col_collection.objects.link(ob_cube_011)
col_collection.objects.link(ob_cube_012)
col_collection.objects.link(ob_cube_013)
col_collection.objects.link(ob_cube_014)
col_collection.objects.link(ob_cube_015)
col_collection.objects.link(ob_cube_016)
col_collection.objects.link(ob_cube_017)
col_collection.objects.link(ob_cube_018)
col_collection.objects.link(ob_cube_019)

# ---- scene / render settings (as saved in the file)
scene.frame_start = 1; scene.frame_end = 250; scene.frame_set(1)
scene.render.engine = 'CYCLES'
scene.cycles.use_denoising = False
scene.cycles.samples = 128
scene.cycles.sampling_pattern = 'TABULATED_SOBOL'
scene.cycles.use_adaptive_sampling = False
scene.cycles.use_light_tree = False
scene.cycles.bake_type = 'NORMAL'
scene.view_settings.view_transform = 'Filmic'
bpy.context.view_layer.update()

# ---- added for rendering (the .blend has no active camera): camera
cam_auto = bpy.data.cameras.new('AutoCamera')
cam_auto.lens = 50.0
cam_auto.sensor_width = 36.0
cam_auto.clip_end = 1000.0
ob_auto_camera = bpy.data.objects.new('AutoCamera', cam_auto)
scene.collection.objects.link(ob_auto_camera)
ob_auto_camera.location = (36.164, -27.2278, 21.7305)
ob_auto_camera.rotation_euler = (1.09748, -7.21219e-08, 0.694738)
scene.camera = ob_auto_camera
bpy.context.view_layer.update()
